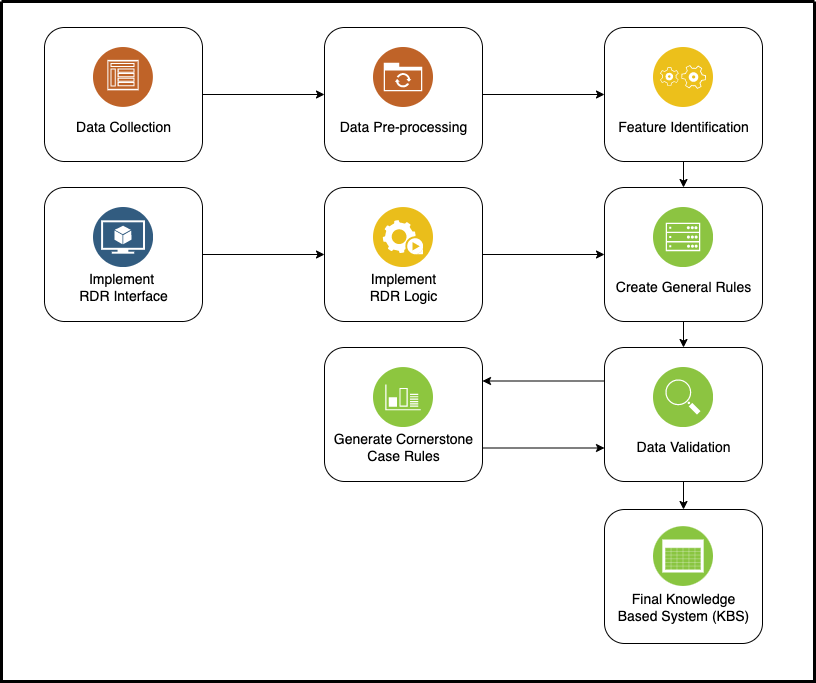

The diagram above was exported from draw.io. Its source (the exported page's mxGraphModel, read from the mxfile embedded in the PNG):
<mxGraphModel dx="973" dy="760" grid="1" gridSize="10" guides="1" tooltips="1" connect="1" arrows="1" fold="1" page="1" pageScale="1" pageWidth="1169" pageHeight="827" background="none" math="0" shadow="0">
  <root>
    <mxCell id="0" />
    <mxCell id="1" parent="0" />
    <mxCell id="2" value="" style="swimlane;shadow=0;strokeColor=#000000;fillColor=#ffffff;fontColor=#4277BB;align=right;startSize=0;collapsible=0;strokeWidth=3;" parent="1" vertex="1">
      <mxGeometry x="178" y="74" width="813" height="680" as="geometry" />
    </mxCell>
    <mxCell id="E0l0mjxLBO7WznK6O1rd-115" value="" style="rounded=1;whiteSpace=wrap;html=1;fontSize=14;" vertex="1" parent="2">
      <mxGeometry x="603" y="508" width="158" height="134" as="geometry" />
    </mxCell>
    <mxCell id="E0l0mjxLBO7WznK6O1rd-127" style="edgeStyle=orthogonalEdgeStyle;rounded=0;orthogonalLoop=1;jettySize=auto;html=1;exitX=0.5;exitY=1;exitDx=0;exitDy=0;entryX=0.5;entryY=0;entryDx=0;entryDy=0;fontSize=14;" edge="1" parent="2" source="E0l0mjxLBO7WznK6O1rd-116" target="E0l0mjxLBO7WznK6O1rd-115">
      <mxGeometry relative="1" as="geometry" />
    </mxCell>
    <mxCell id="E0l0mjxLBO7WznK6O1rd-129" style="edgeStyle=orthogonalEdgeStyle;rounded=0;orthogonalLoop=1;jettySize=auto;html=1;exitX=0;exitY=0.25;exitDx=0;exitDy=0;entryX=1;entryY=0.25;entryDx=0;entryDy=0;fontSize=14;" edge="1" parent="2" source="E0l0mjxLBO7WznK6O1rd-116" target="E0l0mjxLBO7WznK6O1rd-114">
      <mxGeometry relative="1" as="geometry" />
    </mxCell>
    <mxCell id="E0l0mjxLBO7WznK6O1rd-116" value="" style="rounded=1;whiteSpace=wrap;html=1;fontSize=14;" vertex="1" parent="2">
      <mxGeometry x="603" y="346" width="158" height="134" as="geometry" />
    </mxCell>
    <mxCell id="E0l0mjxLBO7WznK6O1rd-130" style="edgeStyle=orthogonalEdgeStyle;rounded=0;orthogonalLoop=1;jettySize=auto;html=1;exitX=1;exitY=0.75;exitDx=0;exitDy=0;entryX=0;entryY=0.75;entryDx=0;entryDy=0;fontSize=14;" edge="1" parent="2" source="E0l0mjxLBO7WznK6O1rd-114" target="E0l0mjxLBO7WznK6O1rd-116">
      <mxGeometry relative="1" as="geometry" />
    </mxCell>
    <mxCell id="E0l0mjxLBO7WznK6O1rd-114" value="" style="rounded=1;whiteSpace=wrap;html=1;fontSize=14;" vertex="1" parent="2">
      <mxGeometry x="323" y="346" width="158" height="134" as="geometry" />
    </mxCell>
    <mxCell id="E0l0mjxLBO7WznK6O1rd-133" style="edgeStyle=orthogonalEdgeStyle;rounded=0;orthogonalLoop=1;jettySize=auto;html=1;exitX=1;exitY=0.5;exitDx=0;exitDy=0;fontSize=14;" edge="1" parent="2" source="E0l0mjxLBO7WznK6O1rd-122" target="E0l0mjxLBO7WznK6O1rd-118">
      <mxGeometry relative="1" as="geometry" />
    </mxCell>
    <mxCell id="E0l0mjxLBO7WznK6O1rd-122" value="" style="rounded=1;whiteSpace=wrap;html=1;fontSize=14;" vertex="1" parent="2">
      <mxGeometry x="43" y="186" width="158" height="134" as="geometry" />
    </mxCell>
    <mxCell id="E0l0mjxLBO7WznK6O1rd-131" style="edgeStyle=orthogonalEdgeStyle;rounded=0;orthogonalLoop=1;jettySize=auto;html=1;exitX=1;exitY=0.5;exitDx=0;exitDy=0;entryX=0;entryY=0.5;entryDx=0;entryDy=0;fontSize=14;" edge="1" parent="2" source="E0l0mjxLBO7WznK6O1rd-118" target="E0l0mjxLBO7WznK6O1rd-117">
      <mxGeometry relative="1" as="geometry" />
    </mxCell>
    <mxCell id="E0l0mjxLBO7WznK6O1rd-118" value="" style="rounded=1;whiteSpace=wrap;html=1;fontSize=14;" vertex="1" parent="2">
      <mxGeometry x="323" y="186" width="158" height="134" as="geometry" />
    </mxCell>
    <mxCell id="E0l0mjxLBO7WznK6O1rd-126" style="edgeStyle=orthogonalEdgeStyle;rounded=0;orthogonalLoop=1;jettySize=auto;html=1;exitX=0.5;exitY=1;exitDx=0;exitDy=0;entryX=0.5;entryY=0;entryDx=0;entryDy=0;fontSize=14;" edge="1" parent="2" source="E0l0mjxLBO7WznK6O1rd-117" target="E0l0mjxLBO7WznK6O1rd-116">
      <mxGeometry relative="1" as="geometry" />
    </mxCell>
    <mxCell id="E0l0mjxLBO7WznK6O1rd-117" value="" style="rounded=1;whiteSpace=wrap;html=1;fontSize=14;" vertex="1" parent="2">
      <mxGeometry x="603" y="186" width="158" height="134" as="geometry" />
    </mxCell>
    <mxCell id="E0l0mjxLBO7WznK6O1rd-125" style="edgeStyle=orthogonalEdgeStyle;rounded=0;orthogonalLoop=1;jettySize=auto;html=1;exitX=0.5;exitY=1;exitDx=0;exitDy=0;entryX=0.5;entryY=0;entryDx=0;entryDy=0;fontSize=14;" edge="1" parent="2" source="E0l0mjxLBO7WznK6O1rd-119" target="E0l0mjxLBO7WznK6O1rd-117">
      <mxGeometry relative="1" as="geometry" />
    </mxCell>
    <mxCell id="E0l0mjxLBO7WznK6O1rd-119" value="" style="rounded=1;whiteSpace=wrap;html=1;fontSize=14;" vertex="1" parent="2">
      <mxGeometry x="603" y="26" width="158" height="134" as="geometry" />
    </mxCell>
    <mxCell id="E0l0mjxLBO7WznK6O1rd-124" style="edgeStyle=orthogonalEdgeStyle;rounded=0;orthogonalLoop=1;jettySize=auto;html=1;exitX=1;exitY=0.5;exitDx=0;exitDy=0;entryX=0;entryY=0.5;entryDx=0;entryDy=0;fontSize=14;" edge="1" parent="2" source="E0l0mjxLBO7WznK6O1rd-120" target="E0l0mjxLBO7WznK6O1rd-119">
      <mxGeometry relative="1" as="geometry" />
    </mxCell>
    <mxCell id="E0l0mjxLBO7WznK6O1rd-120" value="" style="rounded=1;whiteSpace=wrap;html=1;fontSize=14;" vertex="1" parent="2">
      <mxGeometry x="323" y="26" width="158" height="134" as="geometry" />
    </mxCell>
    <mxCell id="E0l0mjxLBO7WznK6O1rd-123" style="edgeStyle=orthogonalEdgeStyle;rounded=0;orthogonalLoop=1;jettySize=auto;html=1;exitX=1;exitY=0.5;exitDx=0;exitDy=0;entryX=0;entryY=0.5;entryDx=0;entryDy=0;fontSize=14;" edge="1" parent="2" source="E0l0mjxLBO7WznK6O1rd-121" target="E0l0mjxLBO7WznK6O1rd-120">
      <mxGeometry relative="1" as="geometry" />
    </mxCell>
    <mxCell id="E0l0mjxLBO7WznK6O1rd-121" value="" style="rounded=1;whiteSpace=wrap;html=1;fontSize=14;strokeColor=default;fillColor=default;" vertex="1" parent="2">
      <mxGeometry x="43" y="26" width="158" height="134" as="geometry" />
    </mxCell>
    <mxCell id="16bK3mAM7V2hFodLNNuT-106" value="" style="aspect=fixed;perimeter=ellipsePerimeter;html=1;align=center;shadow=0;dashed=0;fontColor=#4277BB;labelBackgroundColor=#ffffff;fontSize=12;spacingTop=3;image;image=img/lib/ibm/social/communities.svg;" parent="2" vertex="1">
      <mxGeometry x="92" y="46" width="60" height="60" as="geometry" />
    </mxCell>
    <mxCell id="16bK3mAM7V2hFodLNNuT-107" value="" style="aspect=fixed;perimeter=ellipsePerimeter;html=1;align=center;shadow=0;dashed=0;fontColor=#4277BB;labelBackgroundColor=#ffffff;fontSize=12;spacingTop=3;image;image=img/lib/ibm/social/file_sync.svg;" parent="2" vertex="1">
      <mxGeometry x="372" y="46" width="60" height="60" as="geometry" />
    </mxCell>
    <mxCell id="16bK3mAM7V2hFodLNNuT-110" value="" style="aspect=fixed;perimeter=ellipsePerimeter;html=1;align=center;shadow=0;dashed=0;fontColor=#4277BB;labelBackgroundColor=#ffffff;fontSize=12;spacingTop=3;image;image=img/lib/ibm/applications/application_logic.svg;" parent="2" vertex="1">
      <mxGeometry x="652" y="46" width="60" height="60" as="geometry" />
    </mxCell>
    <mxCell id="16bK3mAM7V2hFodLNNuT-112" value="" style="aspect=fixed;perimeter=ellipsePerimeter;html=1;align=center;shadow=0;dashed=0;fontColor=#4277BB;labelBackgroundColor=#ffffff;fontSize=12;spacingTop=3;image;image=img/lib/ibm/data/model.svg;" parent="2" vertex="1">
      <mxGeometry x="92" y="206" width="60" height="60" as="geometry" />
    </mxCell>
    <mxCell id="16bK3mAM7V2hFodLNNuT-115" value="" style="aspect=fixed;perimeter=ellipsePerimeter;html=1;align=center;shadow=0;dashed=0;fontColor=#4277BB;labelBackgroundColor=#ffffff;fontSize=12;spacingTop=3;image;image=img/lib/ibm/infrastructure/mobile_backend.svg;" parent="2" vertex="1">
      <mxGeometry x="652" y="206" width="60" height="60" as="geometry" />
    </mxCell>
    <mxCell id="16bK3mAM7V2hFodLNNuT-118" value="" style="aspect=fixed;perimeter=ellipsePerimeter;html=1;align=center;shadow=0;dashed=0;fontColor=#4277BB;labelBackgroundColor=#ffffff;fontSize=12;spacingTop=3;image;image=img/lib/ibm/infrastructure/service_discovery_configuration.svg;" parent="2" vertex="1">
      <mxGeometry x="652" y="366" width="60" height="60" as="geometry" />
    </mxCell>
    <mxCell id="16bK3mAM7V2hFodLNNuT-119" value="" style="aspect=fixed;perimeter=ellipsePerimeter;html=1;align=center;shadow=0;dashed=0;fontColor=#4277BB;labelBackgroundColor=#ffffff;fontSize=12;spacingTop=3;image;image=img/lib/ibm/infrastructure/monitoring_logging.svg;" parent="2" vertex="1">
      <mxGeometry x="372" y="366" width="60" height="60" as="geometry" />
    </mxCell>
    <mxCell id="16bK3mAM7V2hFodLNNuT-120" value="" style="aspect=fixed;perimeter=ellipsePerimeter;html=1;align=center;shadow=0;dashed=0;fontColor=#4277BB;labelBackgroundColor=#ffffff;fontSize=12;spacingTop=3;image;image=img/lib/ibm/infrastructure/event_feed.svg;" parent="2" vertex="1">
      <mxGeometry x="652" y="525" width="60" height="60" as="geometry" />
    </mxCell>
    <mxCell id="E0l0mjxLBO7WznK6O1rd-102" value="&lt;font style=&quot;font-size: 14px;&quot;&gt;Data Collection&lt;/font&gt;" style="text;html=1;align=center;verticalAlign=middle;resizable=0;points=[];autosize=1;strokeColor=none;fillColor=none;" vertex="1" parent="2">
      <mxGeometry x="67" y="116" width="110" height="20" as="geometry" />
    </mxCell>
    <mxCell id="16bK3mAM7V2hFodLNNuT-121" value="" style="aspect=fixed;perimeter=ellipsePerimeter;html=1;align=center;shadow=0;dashed=0;fontColor=#4277BB;labelBackgroundColor=#ffffff;fontSize=12;spacingTop=3;image;image=img/lib/ibm/applications/automation_tools.svg;" parent="2" vertex="1">
      <mxGeometry x="372" y="206" width="60" height="60" as="geometry" />
    </mxCell>
    <mxCell id="E0l0mjxLBO7WznK6O1rd-107" value="Feature Identification" style="text;html=1;align=center;verticalAlign=middle;resizable=0;points=[];autosize=1;strokeColor=none;fillColor=none;fontSize=14;" vertex="1" parent="2">
      <mxGeometry x="607" y="116" width="150" height="20" as="geometry" />
    </mxCell>
    <mxCell id="E0l0mjxLBO7WznK6O1rd-108" value="Implement &lt;br&gt;RDR Interface" style="text;html=1;align=center;verticalAlign=middle;resizable=0;points=[];autosize=1;strokeColor=none;fillColor=none;fontSize=14;" vertex="1" parent="2">
      <mxGeometry x="72" y="266" width="100" height="40" as="geometry" />
    </mxCell>
    <mxCell id="E0l0mjxLBO7WznK6O1rd-111" value="Data Validation" style="text;html=1;align=center;verticalAlign=middle;resizable=0;points=[];autosize=1;strokeColor=none;fillColor=none;fontSize=14;" vertex="1" parent="2">
      <mxGeometry x="627" y="436" width="110" height="20" as="geometry" />
    </mxCell>
    <mxCell id="E0l0mjxLBO7WznK6O1rd-106" value="Data Pre-processing" style="text;html=1;align=center;verticalAlign=middle;resizable=0;points=[];autosize=1;strokeColor=none;fillColor=none;fontSize=14;" vertex="1" parent="1">
      <mxGeometry x="510" y="190" width="140" height="20" as="geometry" />
    </mxCell>
    <mxCell id="E0l0mjxLBO7WznK6O1rd-109" value="Implement&lt;br&gt;RDR Logic" style="text;html=1;align=center;verticalAlign=middle;resizable=0;points=[];autosize=1;strokeColor=none;fillColor=none;fontSize=14;" vertex="1" parent="1">
      <mxGeometry x="540" y="340" width="80" height="40" as="geometry" />
    </mxCell>
    <mxCell id="E0l0mjxLBO7WznK6O1rd-110" value="Create General Rules" style="text;html=1;align=center;verticalAlign=middle;resizable=0;points=[];autosize=1;strokeColor=none;fillColor=none;fontSize=14;" vertex="1" parent="1">
      <mxGeometry x="785" y="350" width="150" height="20" as="geometry" />
    </mxCell>
    <mxCell id="E0l0mjxLBO7WznK6O1rd-112" value="Final Knowledge&lt;br&gt;Based System (KBS)" style="text;html=1;align=center;verticalAlign=middle;resizable=0;points=[];autosize=1;strokeColor=none;fillColor=none;fontSize=14;" vertex="1" parent="1">
      <mxGeometry x="785" y="660" width="150" height="40" as="geometry" />
    </mxCell>
    <mxCell id="E0l0mjxLBO7WznK6O1rd-113" value="Generate Cornerstone&lt;br&gt;Case Rules" style="text;html=1;align=center;verticalAlign=middle;resizable=0;points=[];autosize=1;strokeColor=none;fillColor=none;fontSize=14;" vertex="1" parent="1">
      <mxGeometry x="505" y="500" width="150" height="40" as="geometry" />
    </mxCell>
  </root>
</mxGraphModel>